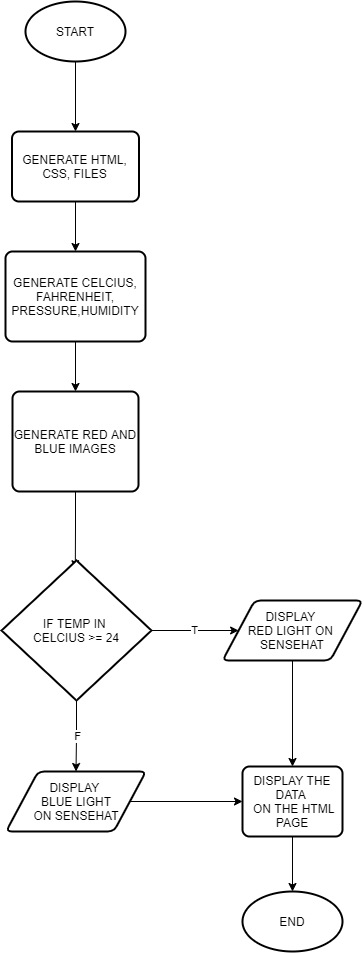

The diagram above was exported from draw.io. Its source (the exported page's mxGraphModel, read from the mxfile embedded in the PNG):
<mxGraphModel dx="1707" dy="2156" grid="1" gridSize="10" guides="1" tooltips="1" connect="1" arrows="1" fold="1" page="1" pageScale="1" pageWidth="827" pageHeight="1169" math="0" shadow="0">
  <root>
    <mxCell id="0" />
    <mxCell id="1" parent="0" />
    <mxCell id="FZsX8MvxFlx1fcEoFf8v-20" style="edgeStyle=orthogonalEdgeStyle;rounded=0;orthogonalLoop=1;jettySize=auto;html=1;" edge="1" parent="1" source="FZsX8MvxFlx1fcEoFf8v-1" target="FZsX8MvxFlx1fcEoFf8v-7">
      <mxGeometry relative="1" as="geometry" />
    </mxCell>
    <mxCell id="FZsX8MvxFlx1fcEoFf8v-1" value="START" style="strokeWidth=2;html=1;shape=mxgraph.flowchart.start_1;whiteSpace=wrap;" vertex="1" parent="1">
      <mxGeometry x="343" y="-80" width="100" height="60" as="geometry" />
    </mxCell>
    <mxCell id="FZsX8MvxFlx1fcEoFf8v-17" style="edgeStyle=orthogonalEdgeStyle;rounded=0;orthogonalLoop=1;jettySize=auto;html=1;" edge="1" parent="1" source="FZsX8MvxFlx1fcEoFf8v-2" target="FZsX8MvxFlx1fcEoFf8v-3">
      <mxGeometry relative="1" as="geometry" />
    </mxCell>
    <mxCell id="FZsX8MvxFlx1fcEoFf8v-2" value="GENERATE CELCIUS, FAHRENHEIT, PRESSURE,HUMIDITY" style="rounded=1;whiteSpace=wrap;html=1;absoluteArcSize=1;arcSize=14;strokeWidth=2;" vertex="1" parent="1">
      <mxGeometry x="323" y="170" width="140" height="90" as="geometry" />
    </mxCell>
    <mxCell id="FZsX8MvxFlx1fcEoFf8v-16" style="edgeStyle=orthogonalEdgeStyle;rounded=0;orthogonalLoop=1;jettySize=auto;html=1;entryX=0.492;entryY=0.059;entryDx=0;entryDy=0;entryPerimeter=0;" edge="1" parent="1" source="FZsX8MvxFlx1fcEoFf8v-3" target="FZsX8MvxFlx1fcEoFf8v-4">
      <mxGeometry relative="1" as="geometry" />
    </mxCell>
    <mxCell id="FZsX8MvxFlx1fcEoFf8v-3" value="GENERATE RED AND BLUE IMAGES" style="rounded=1;whiteSpace=wrap;html=1;absoluteArcSize=1;arcSize=14;strokeWidth=2;" vertex="1" parent="1">
      <mxGeometry x="330" y="310" width="126" height="100" as="geometry" />
    </mxCell>
    <mxCell id="FZsX8MvxFlx1fcEoFf8v-8" value="F" style="edgeStyle=orthogonalEdgeStyle;rounded=0;orthogonalLoop=1;jettySize=auto;html=1;entryX=0.5;entryY=0;entryDx=0;entryDy=0;" edge="1" parent="1" source="FZsX8MvxFlx1fcEoFf8v-4" target="FZsX8MvxFlx1fcEoFf8v-6">
      <mxGeometry relative="1" as="geometry" />
    </mxCell>
    <mxCell id="FZsX8MvxFlx1fcEoFf8v-9" value="T" style="edgeStyle=orthogonalEdgeStyle;rounded=0;orthogonalLoop=1;jettySize=auto;html=1;" edge="1" parent="1" source="FZsX8MvxFlx1fcEoFf8v-4" target="FZsX8MvxFlx1fcEoFf8v-5">
      <mxGeometry relative="1" as="geometry" />
    </mxCell>
    <mxCell id="FZsX8MvxFlx1fcEoFf8v-4" value="IF TEMP IN &lt;br&gt;CELCIUS &amp;gt;= 24" style="strokeWidth=2;html=1;shape=mxgraph.flowchart.decision;whiteSpace=wrap;" vertex="1" parent="1">
      <mxGeometry x="319" y="479" width="150" height="140" as="geometry" />
    </mxCell>
    <mxCell id="FZsX8MvxFlx1fcEoFf8v-14" style="edgeStyle=orthogonalEdgeStyle;rounded=0;orthogonalLoop=1;jettySize=auto;html=1;entryX=0.5;entryY=0;entryDx=0;entryDy=0;" edge="1" parent="1" source="FZsX8MvxFlx1fcEoFf8v-5" target="FZsX8MvxFlx1fcEoFf8v-12">
      <mxGeometry relative="1" as="geometry" />
    </mxCell>
    <mxCell id="FZsX8MvxFlx1fcEoFf8v-5" value="DISPLAY &lt;br&gt;RED LIGHT ON &lt;br&gt;SENSEHAT" style="shape=parallelogram;html=1;strokeWidth=2;perimeter=parallelogramPerimeter;whiteSpace=wrap;rounded=1;arcSize=12;size=0.23;" vertex="1" parent="1">
      <mxGeometry x="540" y="519" width="140" height="60" as="geometry" />
    </mxCell>
    <mxCell id="FZsX8MvxFlx1fcEoFf8v-15" style="edgeStyle=orthogonalEdgeStyle;rounded=0;orthogonalLoop=1;jettySize=auto;html=1;entryX=0;entryY=0.5;entryDx=0;entryDy=0;" edge="1" parent="1" source="FZsX8MvxFlx1fcEoFf8v-6" target="FZsX8MvxFlx1fcEoFf8v-12">
      <mxGeometry relative="1" as="geometry" />
    </mxCell>
    <mxCell id="FZsX8MvxFlx1fcEoFf8v-6" value="DISPLAY &lt;br&gt;BLUE LIGHT&lt;br&gt;ON SENSEHAT" style="shape=parallelogram;html=1;strokeWidth=2;perimeter=parallelogramPerimeter;whiteSpace=wrap;rounded=1;arcSize=12;size=0.23;" vertex="1" parent="1">
      <mxGeometry x="323.5" y="690" width="140" height="60" as="geometry" />
    </mxCell>
    <mxCell id="FZsX8MvxFlx1fcEoFf8v-19" style="edgeStyle=orthogonalEdgeStyle;rounded=0;orthogonalLoop=1;jettySize=auto;html=1;" edge="1" parent="1" source="FZsX8MvxFlx1fcEoFf8v-7" target="FZsX8MvxFlx1fcEoFf8v-2">
      <mxGeometry relative="1" as="geometry" />
    </mxCell>
    <mxCell id="FZsX8MvxFlx1fcEoFf8v-7" value="GENERATE HTML, CSS, FILES" style="rounded=1;whiteSpace=wrap;html=1;absoluteArcSize=1;arcSize=14;strokeWidth=2;" vertex="1" parent="1">
      <mxGeometry x="329.5" y="50" width="127" height="70" as="geometry" />
    </mxCell>
    <mxCell id="FZsX8MvxFlx1fcEoFf8v-22" style="edgeStyle=orthogonalEdgeStyle;rounded=0;orthogonalLoop=1;jettySize=auto;html=1;" edge="1" parent="1" source="FZsX8MvxFlx1fcEoFf8v-12" target="FZsX8MvxFlx1fcEoFf8v-21">
      <mxGeometry relative="1" as="geometry" />
    </mxCell>
    <mxCell id="FZsX8MvxFlx1fcEoFf8v-12" value="&lt;span&gt;DISPLAY THE DATA&amp;nbsp;&lt;/span&gt;&lt;br&gt;&lt;span&gt;&amp;nbsp;ON THE HTML PAGE&lt;/span&gt;" style="rounded=1;whiteSpace=wrap;html=1;absoluteArcSize=1;arcSize=14;strokeWidth=2;" vertex="1" parent="1">
      <mxGeometry x="560" y="685" width="100" height="70" as="geometry" />
    </mxCell>
    <mxCell id="FZsX8MvxFlx1fcEoFf8v-21" value="END" style="strokeWidth=2;html=1;shape=mxgraph.flowchart.start_1;whiteSpace=wrap;" vertex="1" parent="1">
      <mxGeometry x="560" y="810" width="100" height="60" as="geometry" />
    </mxCell>
  </root>
</mxGraphModel>